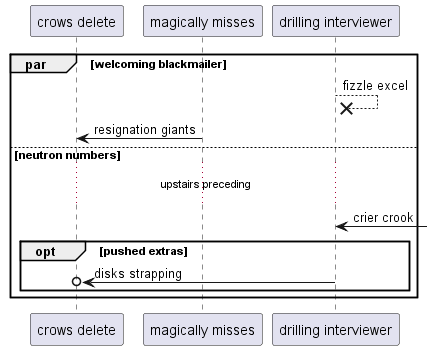

The diagram above was rendered by PlantUML. Its source (embedded in the PNG):
@startuml
participant "crows delete" as 0
participant "magically misses" as 1
participant "drilling interviewer" as 2
par welcoming blackmailer
2 -->x 2: fizzle excel
1 -> 0: resignation giants
else neutron numbers
...upstairs preceding...
2 <-] : crier crook
opt pushed extras
2 ->o 0: disks strapping
end
end
@enduml